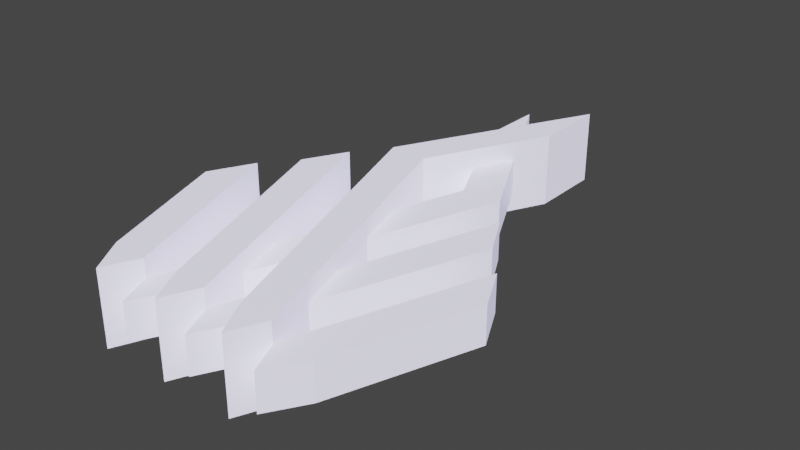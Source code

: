# Source: untitled.blend  (saved by Blender 2.93.20; exported with 4.5.12 LTS)
import bpy
from mathutils import Matrix  # noqa: F401  (used for matrix-valued properties, if any)

bpy.ops.wm.read_factory_settings(use_empty=True)
scene = bpy.context.scene
scene.name = 'Scene'

# ---- collections
col_collection = bpy.data.collections.new('Collection'); scene.collection.children.link(col_collection)

# ---- materials (node trees are filled in below, after node groups)
mat_material = bpy.data.materials.new('Material')
mat_material.alpha_threshold = 0.0
mat_material.use_transparent_shadow = False
mat_material.line_color = (0.0, 0.0, 0.0, 1.0)

# ---- material node trees
mat_material.use_nodes = True; mat_material.node_tree.nodes.clear()
_N = mat_material.node_tree.nodes; _L = mat_material.node_tree.links
n0 = _N.new('ShaderNodeOutputMaterial'); n0.name = 'Material Output'; n0.location = (300, 300)
n1 = _N.new('ShaderNodeBsdfPrincipled'); n1.name = 'Principled BSDF'; n1.location = (10, 300)
n1.distribution = 'GGX'
n1.subsurface_method = 'BURLEY'
n1.inputs[2].default_value = 0.4
n1.inputs[3].default_value = 1.45
n1.inputs[27].default_value = (0.4678, 0.4508, 0.7157, 1.0)
n1.inputs[28].default_value = 1.0
_L.new(n1.outputs[0], n0.inputs[0])
n0.is_active_output = True

# ---- world
world_world = bpy.data.worlds.new('World'); scene.world = world_world
world_world.use_nodes = True; world_world.node_tree.nodes.clear()
_N = world_world.node_tree.nodes; _L = world_world.node_tree.links
n0 = _N.new('ShaderNodeOutputWorld'); n0.name = 'World Output'; n0.location = (300, 300)
n1 = _N.new('ShaderNodeBackground'); n1.name = 'Background'; n1.location = (10, 300)
n1.inputs[0].default_value = (0.05088, 0.05088, 0.05088, 1.0)
_L.new(n1.outputs[0], n0.inputs[0])
n0.is_active_output = True
world_world.color = (0.05088, 0.05088, 0.05088)
world_world.use_sun_shadow = False
world_world.sun_shadow_jitter_overblur = 0.0

# ---- meshes
me_cube = bpy.data.meshes.new('Cube')
me_cube.from_pydata([(-1.171, 0.5953, 1.0), (-1.171, 0.5953, -1.0), (-0.6484, -0.896, 1.0), (-0.6484, -0.896, -1.0), (-1.351, 0.2404, 1.0), (-1.351, 0.2404, -1.0), (-0.7672, -1.174, 1.0), (-0.7672, -1.174, -1.0), (-0.9513, -0.8792, -1.0), (-0.9513, -0.8792, 1.0)], [], [(0, 4, 9, 6, 2), (3, 2, 6, 7), (7, 6, 9, 8), (5, 1, 3, 7, 8), (1, 0, 2, 3), (5, 4, 0, 1), (8, 9, 4, 5)])
_uv = me_cube.uv_layers.new(name='UVMap')
_uv.uv.foreach_set('vector', [0.625, 0.5, 0.875, 0.5, 0.875, 0.6821, 0.875, 0.75, 0.625, 0.75, 0.375, 0.75, 0.625, 0.75, 0.625, 1.0, 0.375, 1.0, 0.375, 0.0, 0.625, 0.0, 0.625, 0.06787, 0.375, 0.06787, 0.125, 0.5, 0.375, 0.5, 0.375, 0.75, 0.125, 0.75, 0.125, 0.6821, 0.375, 0.5, 0.625, 0.5, 0.625, 0.75, 0.375, 0.75, 0.375, 0.25, 0.625, 0.25, 0.625, 0.5, 0.375, 0.5, 0.375, 0.06787, 0.625, 0.06787, 0.625, 0.25, 0.375, 0.25])
me_cube.materials.append(mat_material)
me_cube.use_remesh_preserve_volume = False
me_cube.use_remesh_preserve_attributes = False
me_cube.use_mirror_vertex_groups = False
me_cube.update()
me_cube_001 = bpy.data.meshes.new('Cube.001')
me_cube_001.from_pydata([(-1.352, 1.2, 1.0), (-1.352, 1.2, -1.0), (-0.6431, -0.896, 1.0), (-0.6431, -0.896, -1.0), (-1.535, 0.857, 1.0), (-1.535, 0.857, -1.0), (-0.7672, -1.174, 1.0), (-0.7672, -1.174, -1.0), (-0.9233, -0.8807, -1.0), (-0.9233, -0.8807, 1.0)], [], [(0, 4, 9, 6, 2), (3, 2, 6, 7), (7, 6, 9, 8), (5, 1, 3, 7, 8), (1, 0, 2, 3), (5, 4, 0, 1), (8, 9, 4, 5)])
_uv = me_cube_001.uv_layers.new(name='UVMap')
_uv.uv.foreach_set('vector', [0.625, 0.5, 0.875, 0.5, 0.875, 0.6821, 0.875, 0.75, 0.625, 0.75, 0.375, 0.75, 0.625, 0.75, 0.625, 1.0, 0.375, 1.0, 0.375, 0.0, 0.625, 0.0, 0.625, 0.06787, 0.375, 0.06787, 0.125, 0.5, 0.375, 0.5, 0.375, 0.75, 0.125, 0.75, 0.125, 0.6821, 0.375, 0.5, 0.625, 0.5, 0.625, 0.75, 0.375, 0.75, 0.375, 0.25, 0.625, 0.25, 0.625, 0.5, 0.375, 0.5, 0.375, 0.06787, 0.625, 0.06787, 0.625, 0.25, 0.375, 0.25])
me_cube_001.materials.append(mat_material)
me_cube_001.use_remesh_preserve_volume = False
me_cube_001.use_remesh_preserve_attributes = False
me_cube_001.use_mirror_vertex_groups = False
me_cube_001.update()
me_cube_003 = bpy.data.meshes.new('Cube.003')
me_cube_003.from_pydata([(-1.417, 1.466, 1.0), (-1.417, 1.466, -1.0), (-0.6431, -0.896, 1.0), (-0.6431, -0.896, -1.0), (-1.733, 1.486, 1.0), (-1.733, 1.486, -1.0), (-0.7636, -1.173, 1.0), (-0.7636, -1.173, -1.0), (-0.9233, -0.8807, -1.0), (-0.9233, -0.8807, 1.0), (-0.9253, 2.455, 1.0), (-0.9253, 2.455, -1.0), (-0.9264, 3.072, 1.0), (-0.9264, 3.072, -1.0)], [], [(0, 4, 9, 6, 2), (3, 2, 6, 7), (7, 6, 9, 8), (5, 1, 3, 7, 8), (1, 0, 2, 3), (0, 1, 11, 10), (8, 9, 4, 5), (13, 12, 10, 11), (5, 4, 12, 13), (1, 5, 13, 11), (4, 0, 10, 12)])
_uv = me_cube_003.uv_layers.new(name='UVMap')
_uv.uv.foreach_set('vector', [0.625, 0.5, 0.875, 0.5, 0.875, 0.6821, 0.875, 0.75, 0.625, 0.75, 0.375, 0.75, 0.625, 0.75, 0.625, 1.0, 0.375, 1.0, 0.375, 0.0, 0.625, 0.0, 0.625, 0.06787, 0.375, 0.06787, 0.125, 0.5, 0.375, 0.5, 0.375, 0.75, 0.125, 0.75, 0.125, 0.6821, 0.375, 0.5, 0.625, 0.5, 0.625, 0.75, 0.375, 0.75, 0.625, 0.5, 0.375, 0.5, 0.375, 0.5, 0.625, 0.5, 0.375, 0.06787, 0.625, 0.06787, 0.625, 0.25, 0.375, 0.25, 0.375, 0.25, 0.625, 0.25, 0.625, 0.5, 0.375, 0.5, 0.375, 0.25, 0.625, 0.25, 0.625, 0.25, 0.375, 0.25, 0.375, 0.5, 0.125, 0.5, 0.125, 0.5, 0.375, 0.5, 0.875, 0.5, 0.625, 0.5, 0.625, 0.5, 0.875, 0.5])
me_cube_003.materials.append(mat_material)
me_cube_003.use_remesh_preserve_volume = False
me_cube_003.use_remesh_preserve_attributes = False
me_cube_003.use_mirror_vertex_groups = False
me_cube_003.update()
me_cube_004 = bpy.data.meshes.new('Cube.004')
me_cube_004.from_pydata([(-1.171, 0.5953, 1.0), (-1.171, 0.5953, -1.0), (-0.6484, -0.896, 1.0), (-0.6484, -0.896, -1.0), (-1.351, 0.2404, 1.0), (-1.351, 0.2404, -1.0), (-0.7672, -1.174, 1.0), (-0.7672, -1.174, -1.0), (-0.9513, -0.8792, -1.0), (-0.9513, -0.8792, 1.0)], [], [(0, 4, 9, 6, 2), (3, 2, 6, 7), (7, 6, 9, 8), (5, 1, 3, 7, 8), (1, 0, 2, 3), (5, 4, 0, 1), (8, 9, 4, 5)])
_uv = me_cube_004.uv_layers.new(name='UVMap')
_uv.uv.foreach_set('vector', [0.625, 0.5, 0.875, 0.5, 0.875, 0.6821, 0.875, 0.75, 0.625, 0.75, 0.375, 0.75, 0.625, 0.75, 0.625, 1.0, 0.375, 1.0, 0.375, 0.0, 0.625, 0.0, 0.625, 0.06787, 0.375, 0.06787, 0.125, 0.5, 0.375, 0.5, 0.375, 0.75, 0.125, 0.75, 0.125, 0.6821, 0.375, 0.5, 0.625, 0.5, 0.625, 0.75, 0.375, 0.75, 0.375, 0.25, 0.625, 0.25, 0.625, 0.5, 0.375, 0.5, 0.375, 0.06787, 0.625, 0.06787, 0.625, 0.25, 0.375, 0.25])
me_cube_004.materials.append(mat_material)
me_cube_004.use_remesh_preserve_volume = False
me_cube_004.use_remesh_preserve_attributes = False
me_cube_004.use_mirror_vertex_groups = False
me_cube_004.update()
me_cube_006 = bpy.data.meshes.new('Cube.006')
me_cube_006.from_pydata([(-1.352, 1.2, 1.0), (-1.352, 1.2, -1.0), (-0.6431, -0.896, 1.0), (-0.6431, -0.896, -1.0), (-1.535, 0.857, 1.0), (-1.535, 0.857, -1.0), (-0.7672, -1.174, 1.0), (-0.7672, -1.174, -1.0), (-0.9233, -0.8807, -1.0), (-0.9233, -0.8807, 1.0)], [], [(0, 4, 9, 6, 2), (3, 2, 6, 7), (7, 6, 9, 8), (5, 1, 3, 7, 8), (1, 0, 2, 3), (5, 4, 0, 1), (8, 9, 4, 5)])
_uv = me_cube_006.uv_layers.new(name='UVMap')
_uv.uv.foreach_set('vector', [0.625, 0.5, 0.875, 0.5, 0.875, 0.6821, 0.875, 0.75, 0.625, 0.75, 0.375, 0.75, 0.625, 0.75, 0.625, 1.0, 0.375, 1.0, 0.375, 0.0, 0.625, 0.0, 0.625, 0.06787, 0.375, 0.06787, 0.125, 0.5, 0.375, 0.5, 0.375, 0.75, 0.125, 0.75, 0.125, 0.6821, 0.375, 0.5, 0.625, 0.5, 0.625, 0.75, 0.375, 0.75, 0.375, 0.25, 0.625, 0.25, 0.625, 0.5, 0.375, 0.5, 0.375, 0.06787, 0.625, 0.06787, 0.625, 0.25, 0.375, 0.25])
me_cube_006.materials.append(mat_material)
me_cube_006.use_remesh_preserve_volume = False
me_cube_006.use_remesh_preserve_attributes = False
me_cube_006.use_mirror_vertex_groups = False
me_cube_006.update()
me_cube_005 = bpy.data.meshes.new('Cube.005')
me_cube_005.from_pydata([(-1.417, 1.466, 1.0), (-1.417, 1.466, -1.0), (-0.6431, -0.896, 1.0), (-0.6431, -0.896, -1.0), (-1.733, 1.486, 1.0), (-1.733, 1.486, -1.0), (-0.7636, -1.173, 1.0), (-0.7636, -1.173, -1.0), (-0.9233, -0.8807, -1.0), (-0.9233, -0.8807, 1.0), (-0.9253, 2.455, 1.0), (-0.9253, 2.455, -1.0), (-0.9264, 3.072, 1.0), (-0.9264, 3.072, -1.0)], [], [(0, 4, 9, 6, 2), (3, 2, 6, 7), (7, 6, 9, 8), (5, 1, 3, 7, 8), (1, 0, 2, 3), (0, 1, 11, 10), (8, 9, 4, 5), (13, 12, 10, 11), (5, 4, 12, 13), (1, 5, 13, 11), (4, 0, 10, 12)])
_uv = me_cube_005.uv_layers.new(name='UVMap')
_uv.uv.foreach_set('vector', [0.625, 0.5, 0.875, 0.5, 0.875, 0.6821, 0.875, 0.75, 0.625, 0.75, 0.375, 0.75, 0.625, 0.75, 0.625, 1.0, 0.375, 1.0, 0.375, 0.0, 0.625, 0.0, 0.625, 0.06787, 0.375, 0.06787, 0.125, 0.5, 0.375, 0.5, 0.375, 0.75, 0.125, 0.75, 0.125, 0.6821, 0.375, 0.5, 0.625, 0.5, 0.625, 0.75, 0.375, 0.75, 0.625, 0.5, 0.375, 0.5, 0.375, 0.5, 0.625, 0.5, 0.375, 0.06787, 0.625, 0.06787, 0.625, 0.25, 0.375, 0.25, 0.375, 0.25, 0.625, 0.25, 0.625, 0.5, 0.375, 0.5, 0.375, 0.25, 0.625, 0.25, 0.625, 0.25, 0.375, 0.25, 0.375, 0.5, 0.125, 0.5, 0.125, 0.5, 0.375, 0.5, 0.875, 0.5, 0.625, 0.5, 0.625, 0.5, 0.875, 0.5])
me_cube_005.materials.append(mat_material)
me_cube_005.use_remesh_preserve_volume = False
me_cube_005.use_remesh_preserve_attributes = False
me_cube_005.use_mirror_vertex_groups = False
me_cube_005.update()

# ---- objects
ob_cube = bpy.data.objects.new('Cube', me_cube)
ob_cube_001 = bpy.data.objects.new('Cube.001', me_cube_001)
ob_cube_002 = bpy.data.objects.new('Cube.002', me_cube_003)
ob_cube_003 = bpy.data.objects.new('Cube.003', me_cube_004)
ob_cube_005 = bpy.data.objects.new('Cube.005', me_cube_006)
ob_cube_004 = bpy.data.objects.new('Cube.004', me_cube_005)

# ---- transforms, parenting, visibility, modifiers, constraints
ob_cube.location = (0.06381, -0.9434, 0.0)
ob_cube.scale = (1.0, 1.0, 0.3)
ob_cube.lock_rotations_4d = False
ob_cube.empty_display_type = 'ARROWS'
ob_cube.lineart.crease_threshold = 0.0
ob_cube_001.location = (0.6367, -0.9466, 0.0)
ob_cube_001.scale = (1.0, 1.0, 0.3)
ob_cube_001.lock_rotations_4d = False
ob_cube_001.empty_display_type = 'ARROWS'
ob_cube_001.lineart.crease_threshold = 0.0
ob_cube_002.location = (1.219, -0.9474, 0.0)
ob_cube_002.scale = (1.0, 1.0, 0.3)
ob_cube_002.lock_rotations_4d = False
ob_cube_002.empty_display_type = 'ARROWS'
ob_cube_002.lineart.crease_threshold = 0.0
ob_cube_003.location = (-0.06279, -0.9434, 0.0)
ob_cube_003.scale = (-1.0, 1.0, 0.15)
ob_cube_003.lock_rotations_4d = False
ob_cube_003.empty_display_type = 'ARROWS'
ob_cube_003.lineart.crease_threshold = 0.0
ob_cube_005.location = (-0.6462, -0.9466, 0.0)
ob_cube_005.scale = (-1.0, 1.0, 0.15)
ob_cube_005.lock_rotations_4d = False
ob_cube_005.empty_display_type = 'ARROWS'
ob_cube_005.lineart.crease_threshold = 0.0
ob_cube_004.location = (-1.228, -0.9474, 0.0)
ob_cube_004.scale = (-1.0, 1.0, 0.15)
ob_cube_004.lock_rotations_4d = False
ob_cube_004.empty_display_type = 'ARROWS'
ob_cube_004.lineart.crease_threshold = 0.0

# ---- collection membership
col_collection.objects.link(ob_cube)
col_collection.objects.link(ob_cube_001)
col_collection.objects.link(ob_cube_002)
col_collection.objects.link(ob_cube_003)
col_collection.objects.link(ob_cube_005)
col_collection.objects.link(ob_cube_004)

# ---- scene / render settings (as saved in the file)
scene.frame_start = 1; scene.frame_end = 250; scene.frame_set(1)
scene.render.engine = 'BLENDER_EEVEE_NEXT'
scene.cycles.use_denoising = False
scene.cycles.samples = 128
scene.cycles.sampling_pattern = 'TABULATED_SOBOL'
scene.cycles.use_adaptive_sampling = False
scene.cycles.use_light_tree = False
scene.view_settings.view_transform = 'Filmic'
bpy.context.view_layer.update()

# ---- added for rendering (the .blend has no active camera and no usable light): camera, sun
cam_auto = bpy.data.cameras.new('AutoCamera')
cam_auto.lens = 50.0
cam_auto.sensor_width = 36.0
cam_auto.clip_end = 1000.0
ob_auto_camera = bpy.data.objects.new('AutoCamera', cam_auto)
scene.collection.objects.link(ob_auto_camera)
ob_auto_camera.location = (4.62848, -5.55168, 3.70238)
ob_auto_camera.rotation_euler = (1.09748, -7.21219e-08, 0.694738)
scene.camera = ob_auto_camera
light_auto_sun = bpy.data.lights.new('AutoSun', 'SUN')
light_auto_sun.energy = 3.0
light_auto_sun.angle = 0.0523599
ob_auto_sun = bpy.data.objects.new('AutoSun', light_auto_sun)
scene.collection.objects.link(ob_auto_sun)
ob_auto_sun.rotation_euler = (0.872665, 0.174533, 0.523599)
bpy.context.view_layer.update()
